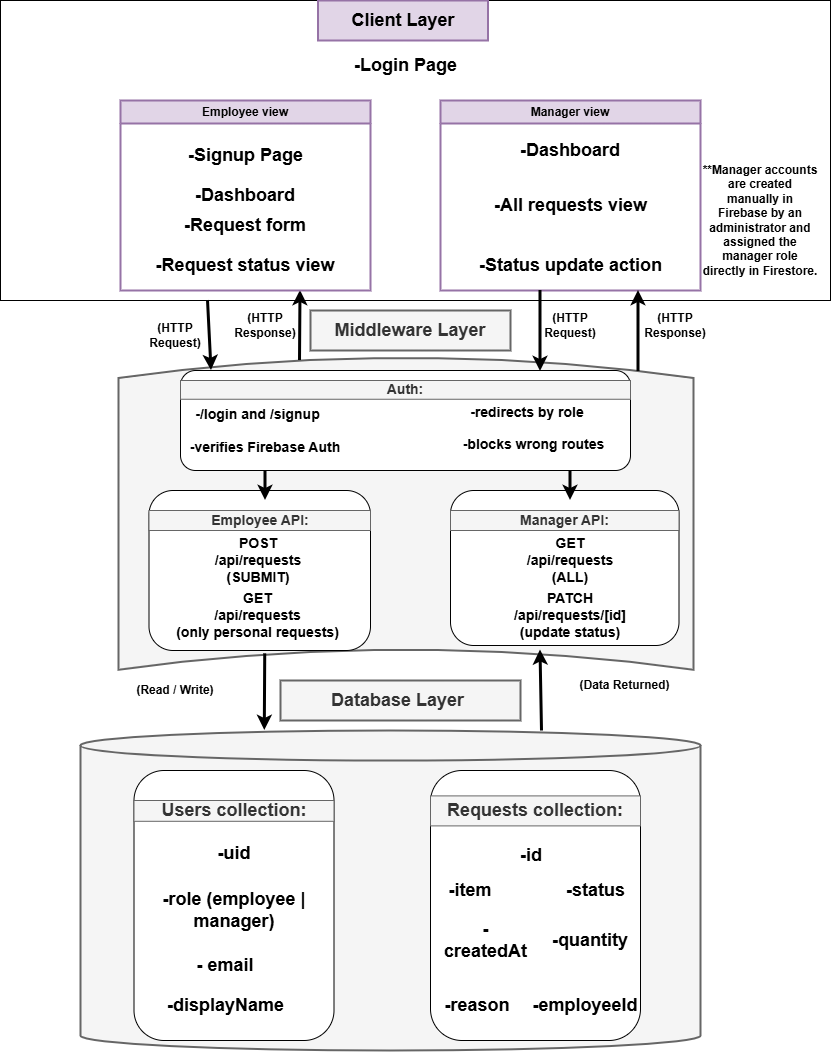

The diagram above was exported from draw.io. Its source (the exported page's mxGraphModel, read from the mxfile embedded in the PNG):
<mxGraphModel dx="1205" dy="1747" grid="1" gridSize="10" guides="1" tooltips="1" connect="1" arrows="1" fold="1" page="1" pageScale="1" pageWidth="850" pageHeight="1100" background="none" math="0" shadow="0">
  <root>
    <mxCell id="0" />
    <mxCell id="1" parent="0" />
    <mxCell id="m92S0axTpk9ZyUDZd2m9-64" parent="1" style="rounded=0;whiteSpace=wrap;html=1;" value="" vertex="1">
      <mxGeometry height="300" width="830" x="20" y="-10" as="geometry" />
    </mxCell>
    <mxCell id="m8MwCYxEZdIstQe6-C43-1" parent="1" style="shape=cylinder3;whiteSpace=wrap;html=1;boundedLbl=1;backgroundOutline=1;size=15;fillColor=#f5f5f5;strokeColor=#666666;strokeWidth=2;fontColor=#333333;" value="" vertex="1">
      <mxGeometry height="320" width="620" x="100" y="720" as="geometry" />
    </mxCell>
    <mxCell id="m8MwCYxEZdIstQe6-C43-2" parent="1" style="shape=dataStorage;whiteSpace=wrap;html=1;fixedSize=1;rotation=90;fillColor=#f5f5f5;fontColor=#333333;strokeColor=#666666;strokeWidth=2;" value="" vertex="1">
      <mxGeometry height="575" width="311.82" x="269.58" y="215.8" as="geometry" />
    </mxCell>
    <mxCell id="m8MwCYxEZdIstQe6-C43-4" parent="1" style="text;html=1;whiteSpace=wrap;strokeColor=#666666;fillColor=#f5f5f5;align=center;verticalAlign=middle;rounded=0;strokeWidth=2;fontColor=#333333;labelBorderColor=none;" value="&lt;b style=&quot;&quot;&gt;&lt;font style=&quot;font-size: 18px;&quot;&gt;Database Layer&amp;nbsp;&lt;/font&gt;&lt;/b&gt;" vertex="1">
      <mxGeometry height="40" width="240" x="300" y="670" as="geometry" />
    </mxCell>
    <mxCell id="m8MwCYxEZdIstQe6-C43-5" parent="1" style="text;html=1;whiteSpace=wrap;strokeColor=#666666;fillColor=#f5f5f5;align=center;verticalAlign=middle;rounded=0;fontColor=#333333;strokeWidth=2;" value="&lt;font style=&quot;font-size: 18px;&quot;&gt;&lt;b style=&quot;&quot;&gt;Middleware Layer&lt;/b&gt;&lt;/font&gt;" vertex="1">
      <mxGeometry height="40" width="200" x="330" y="300" as="geometry" />
    </mxCell>
    <mxCell id="m8MwCYxEZdIstQe6-C43-6" parent="1" style="text;html=1;whiteSpace=wrap;strokeColor=#9673a6;fillColor=#e1d5e7;align=center;verticalAlign=middle;rounded=0;strokeWidth=2;" value="&lt;font style=&quot;font-size: 18px;&quot;&gt;&lt;b style=&quot;&quot;&gt;Client Layer&lt;/b&gt;&lt;/font&gt;" vertex="1">
      <mxGeometry height="40" width="170" x="337.5" y="-10" as="geometry" />
    </mxCell>
    <mxCell id="m8MwCYxEZdIstQe6-C43-7" parent="1" style="swimlane;whiteSpace=wrap;html=1;fillColor=#e1d5e7;strokeColor=#9673a6;strokeWidth=2;" value="Manager view" vertex="1">
      <mxGeometry height="190" width="260" x="460" y="90" as="geometry" />
    </mxCell>
    <mxCell id="m92S0axTpk9ZyUDZd2m9-7" parent="m8MwCYxEZdIstQe6-C43-7" style="text;html=1;whiteSpace=wrap;strokeColor=none;fillColor=none;align=center;verticalAlign=middle;rounded=0;" value="&lt;font style=&quot;font-size: 18px;&quot;&gt;&lt;b&gt;-Dashboard&lt;/b&gt;&lt;/font&gt;" vertex="1">
      <mxGeometry height="20" width="120" x="70" y="40" as="geometry" />
    </mxCell>
    <mxCell id="m92S0axTpk9ZyUDZd2m9-8" parent="m8MwCYxEZdIstQe6-C43-7" style="text;html=1;whiteSpace=wrap;strokeColor=none;fillColor=none;align=center;verticalAlign=middle;rounded=0;" value="&lt;font style=&quot;font-size: 18px;&quot;&gt;&lt;b&gt;-All requests view&lt;/b&gt;&lt;/font&gt;" vertex="1">
      <mxGeometry height="30" width="165" x="47.5" y="90" as="geometry" />
    </mxCell>
    <mxCell id="m92S0axTpk9ZyUDZd2m9-9" parent="m8MwCYxEZdIstQe6-C43-7" style="text;html=1;whiteSpace=wrap;strokeColor=none;fillColor=none;align=center;verticalAlign=middle;rounded=0;" value="&lt;font style=&quot;font-size: 18px;&quot;&gt;&lt;b&gt;-Status update action&lt;/b&gt;&lt;/font&gt;" vertex="1">
      <mxGeometry height="30" width="195" x="32.5" y="150" as="geometry" />
    </mxCell>
    <mxCell id="m8MwCYxEZdIstQe6-C43-8" parent="1" style="rounded=1;whiteSpace=wrap;html=1;" value="" vertex="1">
      <mxGeometry height="100" width="450" x="200" y="360" as="geometry" />
    </mxCell>
    <mxCell id="m8MwCYxEZdIstQe6-C43-9" parent="1" style="rounded=1;whiteSpace=wrap;html=1;" value="" vertex="1">
      <mxGeometry height="160" width="221.5" x="168.5" y="480" as="geometry" />
    </mxCell>
    <mxCell id="m92S0axTpk9ZyUDZd2m9-10" parent="1" style="rounded=1;whiteSpace=wrap;html=1;" value="" vertex="1">
      <mxGeometry height="155" width="228.5" x="470" y="480" as="geometry" />
    </mxCell>
    <mxCell id="m92S0axTpk9ZyUDZd2m9-11" parent="1" style="text;html=1;whiteSpace=wrap;strokeColor=none;fillColor=none;align=center;verticalAlign=middle;rounded=0;fontFamily=Helvetica;" value="&lt;font style=&quot;font-size: 14px;&quot;&gt;&lt;b style=&quot;&quot;&gt;-/login and /signup&lt;/b&gt;&lt;/font&gt;" vertex="1">
      <mxGeometry height="30" width="135" x="210" y="388.75" as="geometry" />
    </mxCell>
    <mxCell id="m92S0axTpk9ZyUDZd2m9-12" parent="1" style="text;html=1;whiteSpace=wrap;strokeColor=none;fillColor=none;align=center;verticalAlign=middle;rounded=0;fontFamily=Helvetica;" value="&lt;b style=&quot;&quot;&gt;&lt;font style=&quot;font-size: 14px;&quot;&gt;POST /api/requests (SUBMIT)&lt;/font&gt;&lt;/b&gt;" vertex="1">
      <mxGeometry height="30" width="120" x="217.5" y="535" as="geometry" />
    </mxCell>
    <mxCell id="m92S0axTpk9ZyUDZd2m9-13" parent="1" style="text;html=1;whiteSpace=wrap;strokeColor=none;fillColor=none;align=center;verticalAlign=middle;rounded=0;fontFamily=Helvetica;" value="&lt;b style=&quot;&quot;&gt;&lt;font style=&quot;font-size: 14px;&quot;&gt;GET &lt;br&gt;/api/requests &lt;br&gt;(only personal requests)&lt;/font&gt;&lt;/b&gt;" vertex="1">
      <mxGeometry height="30" width="165" x="195" y="590" as="geometry" />
    </mxCell>
    <mxCell id="m92S0axTpk9ZyUDZd2m9-18" parent="1" style="text;html=1;whiteSpace=wrap;strokeColor=#666666;fillColor=#f5f5f5;align=center;verticalAlign=middle;rounded=0;fontFamily=Helvetica;fontColor=#333333;" value="&lt;b style=&quot;&quot;&gt;&lt;font style=&quot;font-size: 14px;&quot;&gt;Employee API:&lt;/font&gt;&lt;/b&gt;" vertex="1">
      <mxGeometry height="20" width="221.5" x="168.5" y="500" as="geometry" />
    </mxCell>
    <mxCell id="m92S0axTpk9ZyUDZd2m9-20" parent="1" style="text;html=1;whiteSpace=wrap;strokeColor=#666666;fillColor=#f5f5f5;align=center;verticalAlign=middle;rounded=0;fontFamily=Helvetica;fontColor=#333333;" value="&lt;b style=&quot;&quot;&gt;&lt;font style=&quot;font-size: 14px;&quot;&gt;Manager API:&lt;/font&gt;&lt;/b&gt;" vertex="1">
      <mxGeometry height="20" width="228.5" x="470" y="500" as="geometry" />
    </mxCell>
    <mxCell id="m92S0axTpk9ZyUDZd2m9-21" parent="1" style="text;html=1;whiteSpace=wrap;strokeColor=none;fillColor=none;align=center;verticalAlign=middle;rounded=0;fontFamily=Helvetica;" value="&lt;b style=&quot;&quot;&gt;&lt;font style=&quot;font-size: 14px;&quot;&gt;GET /api/requests (ALL)&lt;/font&gt;&lt;/b&gt;" vertex="1">
      <mxGeometry height="30" width="120" x="530" y="535" as="geometry" />
    </mxCell>
    <mxCell id="m92S0axTpk9ZyUDZd2m9-22" parent="1" style="text;html=1;whiteSpace=wrap;strokeColor=none;fillColor=none;align=center;verticalAlign=middle;rounded=0;" value="&lt;font style=&quot;font-size: 14px;&quot;&gt;&lt;b&gt;PATCH /api/requests/[id]&lt;br&gt;(update status)&lt;/b&gt;&lt;/font&gt;" vertex="1">
      <mxGeometry height="30" width="60" x="560" y="590" as="geometry" />
    </mxCell>
    <mxCell id="m92S0axTpk9ZyUDZd2m9-29" parent="1" style="text;html=1;whiteSpace=wrap;strokeColor=none;fillColor=none;align=center;verticalAlign=middle;rounded=0;" value="&lt;b&gt;&lt;font style=&quot;font-size: 14px;&quot;&gt;-verifies Firebase Auth&lt;br&gt;&lt;br&gt;&lt;/font&gt;&lt;/b&gt;" vertex="1">
      <mxGeometry height="30" width="160" x="205" y="430" as="geometry" />
    </mxCell>
    <mxCell id="m92S0axTpk9ZyUDZd2m9-34" edge="1" parent="1" style="endArrow=classic;html=1;rounded=0;exitX=0.028;exitY=0.113;exitDx=0;exitDy=0;exitPerimeter=0;strokeWidth=3;fillColor=#e1d5e7;strokeColor=#000000;" value="">
      <mxGeometry height="50" relative="1" width="50" as="geometry">
        <mxPoint x="560" y="280" as="sourcePoint" />
        <mxPoint x="560" y="361" as="targetPoint" />
      </mxGeometry>
    </mxCell>
    <mxCell id="m92S0axTpk9ZyUDZd2m9-35" edge="1" parent="1" style="endArrow=classic;html=1;rounded=0;strokeWidth=3;fillColor=#d80073;strokeColor=#000000;" value="">
      <mxGeometry height="50" relative="1" width="50" as="geometry">
        <mxPoint x="658" y="361" as="sourcePoint" />
        <mxPoint x="658" y="280" as="targetPoint" />
      </mxGeometry>
    </mxCell>
    <mxCell id="m92S0axTpk9ZyUDZd2m9-36" edge="1" parent="1" style="endArrow=classic;html=1;rounded=0;exitX=0.065;exitY=0.095;exitDx=0;exitDy=0;exitPerimeter=0;strokeWidth=3;fillColor=#d80073;strokeColor=#000000;" value="">
      <mxGeometry height="50" relative="1" width="50" as="geometry">
        <mxPoint x="319.5" y="350" as="sourcePoint" />
        <mxPoint x="320" y="280" as="targetPoint" />
      </mxGeometry>
    </mxCell>
    <mxCell id="m92S0axTpk9ZyUDZd2m9-37" edge="1" parent="1" style="endArrow=classic;html=1;rounded=0;strokeWidth=3;exitX=0.913;exitY=0.674;exitDx=0;exitDy=0;exitPerimeter=0;fillColor=#d80073;strokeColor=#000000;" value="">
      <mxGeometry height="50" relative="1" width="50" as="geometry">
        <mxPoint x="284.72999999999985" y="643.33806" as="sourcePoint" />
        <mxPoint x="284.29" y="720" as="targetPoint" />
      </mxGeometry>
    </mxCell>
    <mxCell id="m92S0axTpk9ZyUDZd2m9-38" edge="1" parent="1" style="endArrow=classic;html=1;rounded=0;exitX=0.065;exitY=0.095;exitDx=0;exitDy=0;exitPerimeter=0;strokeWidth=3;fillColor=#dae8fc;strokeColor=#000000;gradientColor=#7ea6e0;" value="">
      <mxGeometry height="50" relative="1" width="50" as="geometry">
        <mxPoint x="561.5" y="720.5" as="sourcePoint" />
        <mxPoint x="560" y="639.5" as="targetPoint" />
      </mxGeometry>
    </mxCell>
    <mxCell id="m92S0axTpk9ZyUDZd2m9-39" parent="1" style="text;html=1;whiteSpace=wrap;strokeColor=none;fillColor=none;align=center;verticalAlign=middle;rounded=0;" value="&lt;b style=&quot;&quot;&gt;&lt;font style=&quot;font-size: 12px;&quot;&gt;(HTTP Request)&lt;/font&gt;&lt;/b&gt;" vertex="1">
      <mxGeometry height="30" width="70" x="160" y="310" as="geometry" />
    </mxCell>
    <mxCell id="m92S0axTpk9ZyUDZd2m9-42" parent="1" style="text;html=1;whiteSpace=wrap;strokeColor=none;fillColor=none;align=center;verticalAlign=middle;rounded=0;" value="&lt;b style=&quot;&quot;&gt;&lt;font style=&quot;font-size: 12px;&quot;&gt;(HTTP Response)&lt;/font&gt;&lt;/b&gt;" vertex="1">
      <mxGeometry height="30" width="70" x="250" y="300" as="geometry" />
    </mxCell>
    <mxCell id="m92S0axTpk9ZyUDZd2m9-43" parent="1" style="text;html=1;whiteSpace=wrap;strokeColor=none;fillColor=none;align=center;verticalAlign=middle;rounded=0;" value="&lt;b style=&quot;&quot;&gt;&lt;font style=&quot;font-size: 12px;&quot;&gt;(HTTP Request)&lt;/font&gt;&lt;/b&gt;" vertex="1">
      <mxGeometry height="30" width="70" x="555" y="300" as="geometry" />
    </mxCell>
    <mxCell id="m92S0axTpk9ZyUDZd2m9-44" parent="1" style="text;html=1;whiteSpace=wrap;strokeColor=none;fillColor=none;align=center;verticalAlign=middle;rounded=0;" value="&lt;b style=&quot;&quot;&gt;&lt;font style=&quot;font-size: 12px;&quot;&gt;(HTTP Response)&lt;/font&gt;&lt;/b&gt;" vertex="1">
      <mxGeometry height="30" width="70" x="660" y="300" as="geometry" />
    </mxCell>
    <mxCell id="m92S0axTpk9ZyUDZd2m9-45" parent="1" style="text;html=1;whiteSpace=wrap;strokeColor=none;fillColor=none;align=center;verticalAlign=middle;rounded=0;" value="&lt;b&gt;(Read / Write)&lt;/b&gt;" vertex="1">
      <mxGeometry height="30" width="90" x="150" y="665" as="geometry" />
    </mxCell>
    <mxCell id="m92S0axTpk9ZyUDZd2m9-46" edge="1" parent="1" style="edgeStyle=orthogonalEdgeStyle;rounded=0;orthogonalLoop=1;jettySize=auto;html=1;exitX=0.5;exitY=1;exitDx=0;exitDy=0;">
      <mxGeometry relative="1" as="geometry">
        <mxPoint x="553.9999999999998" y="940" as="sourcePoint" />
        <mxPoint x="553.9999999999998" y="940" as="targetPoint" />
      </mxGeometry>
    </mxCell>
    <mxCell id="m92S0axTpk9ZyUDZd2m9-47" parent="1" style="text;html=1;whiteSpace=wrap;strokeColor=none;fillColor=none;align=center;verticalAlign=middle;rounded=0;" value="&lt;b&gt;(Data Returned)&lt;/b&gt;" vertex="1">
      <mxGeometry height="30" width="108.5" x="590" y="660" as="geometry" />
    </mxCell>
    <mxCell id="m92S0axTpk9ZyUDZd2m9-54" parent="1" style="text;html=1;whiteSpace=wrap;strokeColor=none;fillColor=none;align=center;verticalAlign=middle;rounded=0;" value="&lt;b&gt;**Manager accounts are created manually in Firebase by an administrator and assigned the manager role directly in Firestore.&lt;/b&gt;" vertex="1">
      <mxGeometry height="20" width="120" x="720" y="200" as="geometry" />
    </mxCell>
    <mxCell id="m92S0axTpk9ZyUDZd2m9-56" parent="1" style="rounded=1;whiteSpace=wrap;html=1;" value="" vertex="1">
      <mxGeometry height="270" width="210" x="450" y="760" as="geometry" />
    </mxCell>
    <mxCell id="m92S0axTpk9ZyUDZd2m9-27" parent="1" style="text;html=1;whiteSpace=wrap;strokeColor=#666666;fillColor=#f5f5f5;align=center;verticalAlign=middle;rounded=0;fontColor=#333333;" value="&lt;b&gt;&lt;font style=&quot;font-size: 18px;&quot;&gt;Requests collection:&lt;/font&gt;&lt;/b&gt;" vertex="1">
      <mxGeometry height="30" width="210" x="450" y="785.4" as="geometry" />
    </mxCell>
    <mxCell id="m92S0axTpk9ZyUDZd2m9-57" parent="1" style="rounded=1;whiteSpace=wrap;html=1;" value="" vertex="1">
      <mxGeometry height="270" width="200" x="153.5" y="760" as="geometry" />
    </mxCell>
    <mxCell id="m92S0axTpk9ZyUDZd2m9-23" parent="1" style="text;html=1;whiteSpace=wrap;align=center;verticalAlign=middle;rounded=0;strokeColor=#666666;fillColor=#f5f5f5;fontColor=#333333;" value="&lt;b&gt;&lt;font style=&quot;font-size: 18px;&quot;&gt;Users collection:&lt;/font&gt;&lt;/b&gt;" vertex="1">
      <mxGeometry height="20.8" width="200" x="153.5" y="790" as="geometry" />
    </mxCell>
    <mxCell id="m92S0axTpk9ZyUDZd2m9-24" parent="1" style="text;html=1;whiteSpace=wrap;strokeColor=none;fillColor=none;align=center;verticalAlign=middle;rounded=0;" value="&lt;font style=&quot;&quot;&gt;&lt;font style=&quot;&quot;&gt;&lt;b style=&quot;&quot;&gt;&lt;font style=&quot;font-size: 18px;&quot;&gt;-uid&lt;br&gt;&lt;/font&gt;&lt;br&gt;&lt;/b&gt;&lt;/font&gt;&lt;/font&gt;" vertex="1">
      <mxGeometry height="20" width="190" x="158.5" y="840" as="geometry" />
    </mxCell>
    <mxCell id="m92S0axTpk9ZyUDZd2m9-19" parent="1" style="text;html=1;whiteSpace=wrap;strokeColor=#666666;fillColor=#f5f5f5;align=center;verticalAlign=middle;rounded=0;fontFamily=Helvetica;fontColor=#333333;" value="&lt;font style=&quot;font-size: 14px;&quot;&gt;&lt;b style=&quot;&quot;&gt;Auth:&lt;/b&gt;&lt;/font&gt;" vertex="1">
      <mxGeometry height="18.75" width="450" x="200" y="370" as="geometry" />
    </mxCell>
    <mxCell id="m8MwCYxEZdIstQe6-C43-3" parent="1" style="swimlane;whiteSpace=wrap;html=1;fillColor=#e1d5e7;strokeColor=#9673a6;strokeWidth=2;" value="Employee view" vertex="1">
      <mxGeometry height="190" width="250" x="140" y="90" as="geometry" />
    </mxCell>
    <mxCell id="m92S0axTpk9ZyUDZd2m9-2" parent="m8MwCYxEZdIstQe6-C43-3" style="text;html=1;whiteSpace=wrap;strokeColor=none;fillColor=none;align=center;verticalAlign=middle;rounded=0;" value="&lt;font style=&quot;font-size: 18px;&quot;&gt;&lt;b&gt;-Dashboard&lt;/b&gt;&lt;/font&gt;" vertex="1">
      <mxGeometry height="30" width="120" x="65" y="80" as="geometry" />
    </mxCell>
    <mxCell id="m92S0axTpk9ZyUDZd2m9-3" parent="m8MwCYxEZdIstQe6-C43-3" style="text;html=1;whiteSpace=wrap;strokeColor=none;fillColor=none;align=center;verticalAlign=middle;rounded=0;" value="&lt;font style=&quot;font-size: 18px;&quot;&gt;&lt;b&gt;-Request form&lt;/b&gt;&lt;/font&gt;" vertex="1">
      <mxGeometry height="30" width="140" x="55" y="110" as="geometry" />
    </mxCell>
    <mxCell id="m92S0axTpk9ZyUDZd2m9-4" parent="m8MwCYxEZdIstQe6-C43-3" style="text;html=1;whiteSpace=wrap;strokeColor=none;fillColor=none;align=center;verticalAlign=middle;rounded=0;" value="&lt;font style=&quot;font-size: 18px;&quot;&gt;&lt;b&gt;-Request status view&lt;/b&gt;&lt;/font&gt;" vertex="1">
      <mxGeometry height="30" width="190" x="30" y="150" as="geometry" />
    </mxCell>
    <mxCell id="m92S0axTpk9ZyUDZd2m9-49" parent="m8MwCYxEZdIstQe6-C43-3" style="text;html=1;whiteSpace=wrap;strokeColor=none;fillColor=none;align=center;verticalAlign=middle;rounded=0;fontFamily=Helvetica;" value="&lt;b style=&quot;font-size: 18px;&quot;&gt;-Signup Page&lt;br&gt;&lt;/b&gt;" vertex="1">
      <mxGeometry height="30" width="135" x="57.5" y="40" as="geometry" />
    </mxCell>
    <mxCell id="m92S0axTpk9ZyUDZd2m9-1" parent="1" style="text;html=1;whiteSpace=wrap;strokeColor=none;fillColor=none;align=center;verticalAlign=middle;rounded=0;fontFamily=Helvetica;" value="&lt;b style=&quot;font-size: 18px;&quot;&gt;-Login Page&lt;br&gt;&lt;/b&gt;" vertex="1">
      <mxGeometry height="30" width="135" x="357.99" y="40" as="geometry" />
    </mxCell>
    <mxCell id="CynuUhSIBWpvMQbqAvzc-6" edge="1" parent="1" source="m92S0axTpk9ZyUDZd2m9-13" style="edgeStyle=orthogonalEdgeStyle;rounded=0;orthogonalLoop=1;jettySize=auto;html=1;exitX=0.5;exitY=1;exitDx=0;exitDy=0;" target="m92S0axTpk9ZyUDZd2m9-13">
      <mxGeometry relative="1" as="geometry" />
    </mxCell>
    <mxCell id="CynuUhSIBWpvMQbqAvzc-7" parent="1" style="text;html=1;whiteSpace=wrap;strokeColor=none;fillColor=none;align=center;verticalAlign=middle;rounded=0;" value="&lt;b&gt;&lt;font style=&quot;font-size: 14px;&quot;&gt;&amp;nbsp;-redirects by role&lt;br&gt;&amp;nbsp;&lt;/font&gt;&lt;/b&gt;" vertex="1">
      <mxGeometry height="30" width="150" x="470" y="395" as="geometry" />
    </mxCell>
    <mxCell id="CynuUhSIBWpvMQbqAvzc-8" parent="1" style="text;html=1;whiteSpace=wrap;strokeColor=none;fillColor=none;align=center;verticalAlign=middle;rounded=0;" value="&lt;b&gt;&lt;font style=&quot;font-size: 14px;&quot;&gt;-blocks wrong routes&lt;/font&gt;&lt;/b&gt;" vertex="1">
      <mxGeometry height="30" width="149" x="479.5" y="418.75" as="geometry" />
    </mxCell>
    <mxCell id="m92S0axTpk9ZyUDZd2m9-32" edge="1" parent="1" source="m92S0axTpk9ZyUDZd2m9-64" style="endArrow=classic;html=1;rounded=0;strokeWidth=3;fillColor=#e1d5e7;strokeColor=#000000;exitX=0.25;exitY=1;exitDx=0;exitDy=0;" value="">
      <mxGeometry height="50" relative="1" width="50" as="geometry">
        <mxPoint x="190" y="290" as="sourcePoint" />
        <mxPoint x="231" y="360" as="targetPoint" />
      </mxGeometry>
    </mxCell>
    <mxCell id="CynuUhSIBWpvMQbqAvzc-13" edge="1" parent="1" source="m92S0axTpk9ZyUDZd2m9-29" style="endArrow=classic;html=1;rounded=0;exitX=0.5;exitY=1;exitDx=0;exitDy=0;strokeWidth=3;" value="">
      <mxGeometry height="50" relative="1" width="50" as="geometry">
        <mxPoint x="530" y="430" as="sourcePoint" />
        <mxPoint x="285" y="490" as="targetPoint" />
      </mxGeometry>
    </mxCell>
    <mxCell id="CynuUhSIBWpvMQbqAvzc-14" edge="1" parent="1" style="endArrow=classic;html=1;rounded=0;exitX=0.5;exitY=1;exitDx=0;exitDy=0;strokeWidth=3;" value="">
      <mxGeometry height="50" relative="1" width="50" as="geometry">
        <mxPoint x="590" y="460" as="sourcePoint" />
        <mxPoint x="590" y="490" as="targetPoint" />
      </mxGeometry>
    </mxCell>
    <mxCell id="CynuUhSIBWpvMQbqAvzc-15" parent="1" style="text;html=1;whiteSpace=wrap;strokeColor=none;fillColor=none;align=center;verticalAlign=middle;rounded=0;" value="&lt;b style=&quot;&quot;&gt;&lt;font style=&quot;font-size: 18px;&quot;&gt;- email&lt;/font&gt;&lt;/b&gt;" vertex="1">
      <mxGeometry height="30" width="60" x="215" y="940" as="geometry" />
    </mxCell>
    <mxCell id="CynuUhSIBWpvMQbqAvzc-16" parent="1" style="text;html=1;whiteSpace=wrap;strokeColor=none;fillColor=none;align=center;verticalAlign=middle;rounded=0;" value="&lt;b style=&quot;&quot;&gt;&lt;font style=&quot;font-size: 18px;&quot;&gt;-role (employee | manager)&lt;/font&gt;&lt;/b&gt;" vertex="1">
      <mxGeometry height="30" width="210" x="148.5" y="885" as="geometry" />
    </mxCell>
    <mxCell id="CynuUhSIBWpvMQbqAvzc-17" parent="1" style="text;html=1;whiteSpace=wrap;strokeColor=none;fillColor=none;align=center;verticalAlign=middle;rounded=0;" value="&lt;font style=&quot;font-size: 18px;&quot;&gt;&lt;b style=&quot;&quot;&gt;-displayName&lt;/b&gt;&lt;/font&gt;" vertex="1">
      <mxGeometry height="30" width="125" x="182.5" y="980" as="geometry" />
    </mxCell>
    <mxCell id="CynuUhSIBWpvMQbqAvzc-22" parent="1" style="text;html=1;whiteSpace=wrap;strokeColor=none;fillColor=none;align=center;verticalAlign=middle;rounded=0;" value="&lt;font style=&quot;font-size: 18px;&quot;&gt;&lt;b&gt;-quantity&lt;/b&gt;&lt;/font&gt;" vertex="1">
      <mxGeometry height="30" width="80" x="570" y="915" as="geometry" />
    </mxCell>
    <mxCell id="CynuUhSIBWpvMQbqAvzc-23" parent="1" style="text;html=1;whiteSpace=wrap;strokeColor=none;fillColor=none;align=center;verticalAlign=middle;rounded=0;" value="&lt;font style=&quot;font-size: 18px;&quot;&gt;&lt;b&gt;-status&lt;/b&gt;&lt;/font&gt;" vertex="1">
      <mxGeometry height="30" width="91.4" x="570" y="865" as="geometry" />
    </mxCell>
    <mxCell id="CynuUhSIBWpvMQbqAvzc-24" parent="1" style="text;html=1;whiteSpace=wrap;strokeColor=none;fillColor=none;align=center;verticalAlign=middle;rounded=0;" value="&lt;font style=&quot;font-size: 18px;&quot;&gt;&lt;b&gt;-reason&lt;/b&gt;&lt;/font&gt;" vertex="1">
      <mxGeometry height="30" width="74" x="460" y="980" as="geometry" />
    </mxCell>
    <mxCell id="CynuUhSIBWpvMQbqAvzc-25" parent="1" style="text;html=1;whiteSpace=wrap;strokeColor=none;fillColor=none;align=center;verticalAlign=middle;rounded=0;" value="&lt;font style=&quot;font-size: 18px;&quot;&gt;&lt;b&gt;-employeeId&lt;/b&gt;&lt;/font&gt;" vertex="1">
      <mxGeometry height="30" width="110" x="550" y="980" as="geometry" />
    </mxCell>
    <mxCell id="CynuUhSIBWpvMQbqAvzc-26" parent="1" style="text;html=1;whiteSpace=wrap;strokeColor=none;fillColor=none;align=center;verticalAlign=middle;rounded=0;" value="&lt;font style=&quot;font-size: 18px;&quot;&gt;&lt;b&gt;-item&lt;/b&gt;&lt;/font&gt;" vertex="1">
      <mxGeometry height="30" width="60" x="460" y="865" as="geometry" />
    </mxCell>
    <mxCell id="CynuUhSIBWpvMQbqAvzc-27" parent="1" style="text;html=1;whiteSpace=wrap;strokeColor=none;fillColor=none;align=center;verticalAlign=middle;rounded=0;" value="&lt;font style=&quot;font-size: 18px;&quot;&gt;&lt;b&gt;-id&lt;/b&gt;&lt;/font&gt;" vertex="1">
      <mxGeometry height="30" width="60" x="521.4" y="830" as="geometry" />
    </mxCell>
    <mxCell id="CynuUhSIBWpvMQbqAvzc-28" parent="1" style="text;html=1;whiteSpace=wrap;strokeColor=none;fillColor=none;align=center;verticalAlign=middle;rounded=0;" value="&lt;b&gt;&lt;font style=&quot;font-size: 18px;&quot;&gt;-createdAt&lt;/font&gt;&lt;/b&gt;" vertex="1">
      <mxGeometry height="30" width="91.4" x="460" y="915" as="geometry" />
    </mxCell>
  </root>
</mxGraphModel>